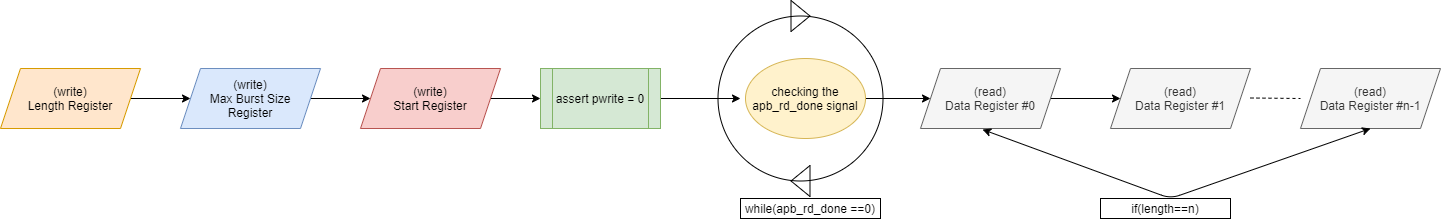

The diagram above was exported from draw.io. Its source (the exported page's mxGraphModel, read from the mxfile embedded in the PNG):
<mxGraphModel dx="1038" dy="548" grid="1" gridSize="10" guides="1" tooltips="1" connect="1" arrows="1" fold="1" page="1" pageScale="1" pageWidth="850" pageHeight="1100" math="0" shadow="0">
  <root>
    <mxCell id="0" />
    <mxCell id="1" parent="0" />
    <mxCell id="PZDblFd6ONM_Zk8S0sLq-19" value="" style="ellipse;whiteSpace=wrap;html=1;aspect=fixed;strokeColor=#000000;fillColor=none;" parent="1" vertex="1">
      <mxGeometry x="737.5" y="187.5" width="165" height="165" as="geometry" />
    </mxCell>
    <mxCell id="PZDblFd6ONM_Zk8S0sLq-3" style="edgeStyle=orthogonalEdgeStyle;rounded=0;orthogonalLoop=1;jettySize=auto;html=1;" parent="1" source="PZDblFd6ONM_Zk8S0sLq-1" target="PZDblFd6ONM_Zk8S0sLq-2" edge="1">
      <mxGeometry relative="1" as="geometry" />
    </mxCell>
    <mxCell id="PZDblFd6ONM_Zk8S0sLq-1" value="(write)&lt;br&gt;Length Register" style="shape=parallelogram;perimeter=parallelogramPerimeter;whiteSpace=wrap;html=1;fixedSize=1;fillColor=#ffe6cc;strokeColor=#d79b00;" parent="1" vertex="1">
      <mxGeometry x="20" y="240" width="140" height="60" as="geometry" />
    </mxCell>
    <mxCell id="PZDblFd6ONM_Zk8S0sLq-5" style="edgeStyle=orthogonalEdgeStyle;rounded=0;orthogonalLoop=1;jettySize=auto;html=1;entryX=0;entryY=0.5;entryDx=0;entryDy=0;" parent="1" source="PZDblFd6ONM_Zk8S0sLq-2" edge="1">
      <mxGeometry relative="1" as="geometry">
        <mxPoint x="390" y="270" as="targetPoint" />
      </mxGeometry>
    </mxCell>
    <mxCell id="PZDblFd6ONM_Zk8S0sLq-2" value="(write)&lt;br&gt;Max Burst Size&lt;br&gt;Register" style="shape=parallelogram;perimeter=parallelogramPerimeter;whiteSpace=wrap;html=1;fixedSize=1;fillColor=#dae8fc;strokeColor=#6c8ebf;" parent="1" vertex="1">
      <mxGeometry x="200" y="240" width="140" height="60" as="geometry" />
    </mxCell>
    <mxCell id="PZDblFd6ONM_Zk8S0sLq-15" style="edgeStyle=orthogonalEdgeStyle;rounded=0;orthogonalLoop=1;jettySize=auto;html=1;" parent="1" source="PZDblFd6ONM_Zk8S0sLq-10" target="PZDblFd6ONM_Zk8S0sLq-14" edge="1">
      <mxGeometry relative="1" as="geometry" />
    </mxCell>
    <mxCell id="PZDblFd6ONM_Zk8S0sLq-10" value="(write)&lt;br&gt;Start Register" style="shape=parallelogram;perimeter=parallelogramPerimeter;whiteSpace=wrap;html=1;fixedSize=1;fillColor=#f8cecc;strokeColor=#b85450;" parent="1" vertex="1">
      <mxGeometry x="380" y="240" width="140" height="60" as="geometry" />
    </mxCell>
    <mxCell id="PZDblFd6ONM_Zk8S0sLq-17" style="edgeStyle=orthogonalEdgeStyle;rounded=0;orthogonalLoop=1;jettySize=auto;html=1;entryX=0;entryY=0.5;entryDx=0;entryDy=0;" parent="1" source="PZDblFd6ONM_Zk8S0sLq-14" edge="1">
      <mxGeometry relative="1" as="geometry">
        <mxPoint x="760" y="270" as="targetPoint" />
      </mxGeometry>
    </mxCell>
    <mxCell id="PZDblFd6ONM_Zk8S0sLq-14" value="assert pwrite = 0" style="shape=process;whiteSpace=wrap;html=1;backgroundOutline=1;strokeColor=#82b366;fillColor=#d5e8d4;" parent="1" vertex="1">
      <mxGeometry x="560" y="240" width="120" height="60" as="geometry" />
    </mxCell>
    <mxCell id="PZDblFd6ONM_Zk8S0sLq-26" style="edgeStyle=orthogonalEdgeStyle;rounded=0;orthogonalLoop=1;jettySize=auto;html=1;" parent="1" target="PZDblFd6ONM_Zk8S0sLq-25" edge="1">
      <mxGeometry relative="1" as="geometry">
        <mxPoint x="880" y="270" as="sourcePoint" />
      </mxGeometry>
    </mxCell>
    <mxCell id="PZDblFd6ONM_Zk8S0sLq-22" value="" style="shape=flexArrow;endArrow=classic;html=1;" parent="1" edge="1">
      <mxGeometry width="50" height="50" relative="1" as="geometry">
        <mxPoint x="810" y="187.5" as="sourcePoint" />
        <mxPoint x="830" y="187.5" as="targetPoint" />
      </mxGeometry>
    </mxCell>
    <mxCell id="PZDblFd6ONM_Zk8S0sLq-23" value="" style="shape=flexArrow;endArrow=classic;html=1;" parent="1" edge="1">
      <mxGeometry width="50" height="50" relative="1" as="geometry">
        <mxPoint x="830" y="352.5" as="sourcePoint" />
        <mxPoint x="810" y="352.5" as="targetPoint" />
      </mxGeometry>
    </mxCell>
    <mxCell id="PZDblFd6ONM_Zk8S0sLq-24" value="while(apb_rd_done ==0)" style="text;html=1;fillColor=none;align=center;verticalAlign=middle;whiteSpace=wrap;rounded=0;strokeColor=#000000;" parent="1" vertex="1">
      <mxGeometry x="760" y="370" width="140" height="20" as="geometry" />
    </mxCell>
    <mxCell id="PZDblFd6ONM_Zk8S0sLq-28" style="edgeStyle=orthogonalEdgeStyle;rounded=0;orthogonalLoop=1;jettySize=auto;html=1;" parent="1" source="PZDblFd6ONM_Zk8S0sLq-25" target="PZDblFd6ONM_Zk8S0sLq-27" edge="1">
      <mxGeometry relative="1" as="geometry" />
    </mxCell>
    <mxCell id="PZDblFd6ONM_Zk8S0sLq-25" value="(read)&lt;br&gt;Data Register #0" style="shape=parallelogram;perimeter=parallelogramPerimeter;whiteSpace=wrap;html=1;fixedSize=1;fillColor=#f5f5f5;strokeColor=#666666;fontColor=#333333;" parent="1" vertex="1">
      <mxGeometry x="940" y="240" width="140" height="60" as="geometry" />
    </mxCell>
    <mxCell id="PZDblFd6ONM_Zk8S0sLq-27" value="(read)&lt;br&gt;Data Register #1" style="shape=parallelogram;perimeter=parallelogramPerimeter;whiteSpace=wrap;html=1;fixedSize=1;fillColor=#f5f5f5;strokeColor=#666666;fontColor=#333333;" parent="1" vertex="1">
      <mxGeometry x="1130" y="240" width="140" height="60" as="geometry" />
    </mxCell>
    <mxCell id="PZDblFd6ONM_Zk8S0sLq-29" value="" style="endArrow=none;dashed=1;html=1;" parent="1" edge="1">
      <mxGeometry width="50" height="50" relative="1" as="geometry">
        <mxPoint x="1270" y="269.5" as="sourcePoint" />
        <mxPoint x="1320" y="270" as="targetPoint" />
      </mxGeometry>
    </mxCell>
    <mxCell id="PZDblFd6ONM_Zk8S0sLq-30" value="(read)&lt;br&gt;Data Register #n-1" style="shape=parallelogram;perimeter=parallelogramPerimeter;whiteSpace=wrap;html=1;fixedSize=1;fillColor=#f5f5f5;strokeColor=#666666;fontColor=#333333;" parent="1" vertex="1">
      <mxGeometry x="1320" y="240" width="140" height="60" as="geometry" />
    </mxCell>
    <mxCell id="PZDblFd6ONM_Zk8S0sLq-31" value="" style="endArrow=classic;startArrow=classic;html=1;entryX=0.5;entryY=1;entryDx=0;entryDy=0;exitX=0.443;exitY=1.017;exitDx=0;exitDy=0;exitPerimeter=0;" parent="1" source="PZDblFd6ONM_Zk8S0sLq-25" target="PZDblFd6ONM_Zk8S0sLq-30" edge="1">
      <mxGeometry width="50" height="50" relative="1" as="geometry">
        <mxPoint x="960" y="170" as="sourcePoint" />
        <mxPoint x="1010" y="120" as="targetPoint" />
        <Array as="points">
          <mxPoint x="1190" y="370" />
        </Array>
      </mxGeometry>
    </mxCell>
    <mxCell id="PZDblFd6ONM_Zk8S0sLq-32" value="if(length==n)" style="text;html=1;fillColor=none;align=center;verticalAlign=middle;whiteSpace=wrap;rounded=0;strokeColor=#000000;" parent="1" vertex="1">
      <mxGeometry x="1120" y="370" width="130" height="20" as="geometry" />
    </mxCell>
    <mxCell id="KFv8fCmW2HR2xabHYkit-1" value="checking the apb_rd_done signal" style="ellipse;whiteSpace=wrap;html=1;fillColor=#fff2cc;strokeColor=#d6b656;" vertex="1" parent="1">
      <mxGeometry x="765" y="230" width="120" height="80" as="geometry" />
    </mxCell>
  </root>
</mxGraphModel>